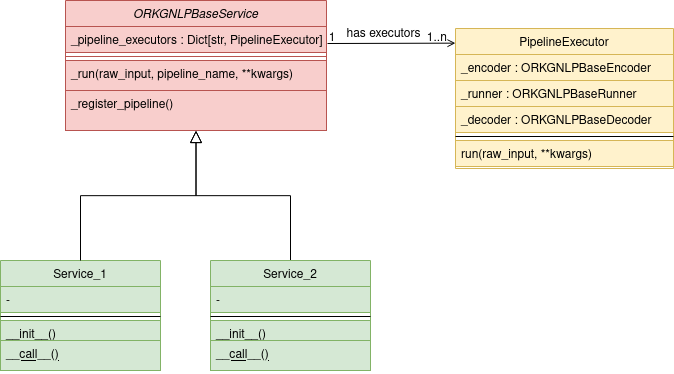

The diagram above was exported from draw.io. Its source (the exported page's mxGraphModel, read from the mxfile embedded in the PNG):
<mxGraphModel dx="1125" dy="759" grid="1" gridSize="10" guides="1" tooltips="1" connect="1" arrows="1" fold="1" page="1" pageScale="1" pageWidth="827" pageHeight="1169" math="0" shadow="0">
  <root>
    <mxCell id="WIyWlLk6GJQsqaUBKTNV-0" />
    <mxCell id="WIyWlLk6GJQsqaUBKTNV-1" parent="WIyWlLk6GJQsqaUBKTNV-0" />
    <mxCell id="zkfFHV4jXpPFQw0GAbJ--0" value="ORKGNLPBaseService" style="swimlane;fontStyle=2;align=center;verticalAlign=top;childLayout=stackLayout;horizontal=1;startSize=26;horizontalStack=0;resizeParent=1;resizeLast=0;collapsible=1;marginBottom=0;rounded=0;shadow=0;strokeWidth=1;fillColor=#f8cecc;strokeColor=#b85450;" parent="WIyWlLk6GJQsqaUBKTNV-1" vertex="1">
      <mxGeometry x="69" y="100" width="261" height="130" as="geometry">
        <mxRectangle x="230" y="140" width="160" height="26" as="alternateBounds" />
      </mxGeometry>
    </mxCell>
    <mxCell id="zkfFHV4jXpPFQw0GAbJ--1" value="_pipeline_executors : Dict[str, PipelineExecutor]" style="text;align=left;verticalAlign=top;spacingLeft=4;spacingRight=4;overflow=hidden;rotatable=0;points=[[0,0.5],[1,0.5]];portConstraint=eastwest;fillColor=#f8cecc;strokeColor=#b85450;" parent="zkfFHV4jXpPFQw0GAbJ--0" vertex="1">
      <mxGeometry y="26" width="261" height="26" as="geometry" />
    </mxCell>
    <mxCell id="zkfFHV4jXpPFQw0GAbJ--4" value="" style="line;html=1;strokeWidth=1;align=left;verticalAlign=middle;spacingTop=-1;spacingLeft=3;spacingRight=3;rotatable=0;labelPosition=right;points=[];portConstraint=eastwest;fillColor=#f8cecc;strokeColor=#b85450;" parent="zkfFHV4jXpPFQw0GAbJ--0" vertex="1">
      <mxGeometry y="52" width="261" height="8" as="geometry" />
    </mxCell>
    <mxCell id="zkfFHV4jXpPFQw0GAbJ--5" value="_run(raw_input, pipeline_name, **kwargs)&#10;" style="text;align=left;verticalAlign=top;spacingLeft=4;spacingRight=4;overflow=hidden;rotatable=0;points=[[0,0.5],[1,0.5]];portConstraint=eastwest;fillColor=#f8cecc;strokeColor=#b85450;" parent="zkfFHV4jXpPFQw0GAbJ--0" vertex="1">
      <mxGeometry y="60" width="261" height="30" as="geometry" />
    </mxCell>
    <mxCell id="JJdQtBc76uZWNvmQRfYV-0" value="_register_pipeline()&#10;" style="text;align=left;verticalAlign=top;spacingLeft=4;spacingRight=4;overflow=hidden;rotatable=0;points=[[0,0.5],[1,0.5]];portConstraint=eastwest;fillColor=#f8cecc;strokeColor=#b85450;" vertex="1" parent="zkfFHV4jXpPFQw0GAbJ--0">
      <mxGeometry y="90" width="261" height="40" as="geometry" />
    </mxCell>
    <mxCell id="zkfFHV4jXpPFQw0GAbJ--6" value="Service_1" style="swimlane;fontStyle=0;align=center;verticalAlign=top;childLayout=stackLayout;horizontal=1;startSize=26;horizontalStack=0;resizeParent=1;resizeLast=0;collapsible=1;marginBottom=0;rounded=0;shadow=0;strokeWidth=1;fillColor=#d5e8d4;strokeColor=#82b366;" parent="WIyWlLk6GJQsqaUBKTNV-1" vertex="1">
      <mxGeometry x="4" y="360" width="160" height="110" as="geometry">
        <mxRectangle x="130" y="380" width="160" height="26" as="alternateBounds" />
      </mxGeometry>
    </mxCell>
    <mxCell id="zkfFHV4jXpPFQw0GAbJ--7" value="-" style="text;align=left;verticalAlign=top;spacingLeft=4;spacingRight=4;overflow=hidden;rotatable=0;points=[[0,0.5],[1,0.5]];portConstraint=eastwest;fillColor=#d5e8d4;strokeColor=#82b366;" parent="zkfFHV4jXpPFQw0GAbJ--6" vertex="1">
      <mxGeometry y="26" width="160" height="26" as="geometry" />
    </mxCell>
    <mxCell id="zkfFHV4jXpPFQw0GAbJ--9" value="" style="line;html=1;strokeWidth=1;align=left;verticalAlign=middle;spacingTop=-1;spacingLeft=3;spacingRight=3;rotatable=0;labelPosition=right;points=[];portConstraint=eastwest;" parent="zkfFHV4jXpPFQw0GAbJ--6" vertex="1">
      <mxGeometry y="52" width="160" height="8" as="geometry" />
    </mxCell>
    <mxCell id="zkfFHV4jXpPFQw0GAbJ--10" value="__init__()&#10;&#10;" style="text;align=left;verticalAlign=top;spacingLeft=4;spacingRight=4;overflow=hidden;rotatable=0;points=[[0,0.5],[1,0.5]];portConstraint=eastwest;fontStyle=4;fillColor=#d5e8d4;strokeColor=#82b366;" parent="zkfFHV4jXpPFQw0GAbJ--6" vertex="1">
      <mxGeometry y="60" width="160" height="20" as="geometry" />
    </mxCell>
    <mxCell id="JJdQtBc76uZWNvmQRfYV-1" value="__call__()&#10;&#10;" style="text;align=left;verticalAlign=top;spacingLeft=4;spacingRight=4;overflow=hidden;rotatable=0;points=[[0,0.5],[1,0.5]];portConstraint=eastwest;fontStyle=4;fillColor=#d5e8d4;strokeColor=#82b366;" vertex="1" parent="zkfFHV4jXpPFQw0GAbJ--6">
      <mxGeometry y="80" width="160" height="30" as="geometry" />
    </mxCell>
    <mxCell id="zkfFHV4jXpPFQw0GAbJ--12" value="" style="endArrow=block;endSize=10;endFill=0;shadow=0;strokeWidth=1;rounded=0;edgeStyle=elbowEdgeStyle;elbow=vertical;" parent="WIyWlLk6GJQsqaUBKTNV-1" source="zkfFHV4jXpPFQw0GAbJ--6" target="zkfFHV4jXpPFQw0GAbJ--0" edge="1">
      <mxGeometry width="160" relative="1" as="geometry">
        <mxPoint x="84" y="203" as="sourcePoint" />
        <mxPoint x="84" y="203" as="targetPoint" />
      </mxGeometry>
    </mxCell>
    <mxCell id="zkfFHV4jXpPFQw0GAbJ--16" value="" style="endArrow=block;endSize=10;endFill=0;shadow=0;strokeWidth=1;rounded=0;edgeStyle=elbowEdgeStyle;elbow=vertical;" parent="WIyWlLk6GJQsqaUBKTNV-1" target="zkfFHV4jXpPFQw0GAbJ--0" edge="1">
      <mxGeometry width="160" relative="1" as="geometry">
        <mxPoint x="294" y="360" as="sourcePoint" />
        <mxPoint x="194" y="271" as="targetPoint" />
      </mxGeometry>
    </mxCell>
    <mxCell id="zkfFHV4jXpPFQw0GAbJ--17" value="PipelineExecutor" style="swimlane;fontStyle=0;align=center;verticalAlign=top;childLayout=stackLayout;horizontal=1;startSize=26;horizontalStack=0;resizeParent=1;resizeLast=0;collapsible=1;marginBottom=0;rounded=0;shadow=0;strokeWidth=1;fillColor=#fff2cc;strokeColor=#d6b656;" parent="WIyWlLk6GJQsqaUBKTNV-1" vertex="1">
      <mxGeometry x="459" y="128" width="218" height="140" as="geometry">
        <mxRectangle x="550" y="140" width="160" height="26" as="alternateBounds" />
      </mxGeometry>
    </mxCell>
    <mxCell id="zkfFHV4jXpPFQw0GAbJ--18" value="_encoder : ORKGNLPBaseEncoder" style="text;align=left;verticalAlign=top;spacingLeft=4;spacingRight=4;overflow=hidden;rotatable=0;points=[[0,0.5],[1,0.5]];portConstraint=eastwest;fillColor=#fff2cc;strokeColor=#d6b656;" parent="zkfFHV4jXpPFQw0GAbJ--17" vertex="1">
      <mxGeometry y="26" width="218" height="26" as="geometry" />
    </mxCell>
    <mxCell id="zkfFHV4jXpPFQw0GAbJ--19" value="_runner : ORKGNLPBaseRunner" style="text;align=left;verticalAlign=top;spacingLeft=4;spacingRight=4;overflow=hidden;rotatable=0;points=[[0,0.5],[1,0.5]];portConstraint=eastwest;rounded=0;shadow=0;html=0;fillColor=#fff2cc;strokeColor=#d6b656;" parent="zkfFHV4jXpPFQw0GAbJ--17" vertex="1">
      <mxGeometry y="52" width="218" height="26" as="geometry" />
    </mxCell>
    <mxCell id="zkfFHV4jXpPFQw0GAbJ--20" value="_decoder : ORKGNLPBaseDecoder" style="text;align=left;verticalAlign=top;spacingLeft=4;spacingRight=4;overflow=hidden;rotatable=0;points=[[0,0.5],[1,0.5]];portConstraint=eastwest;rounded=0;shadow=0;html=0;fillColor=#fff2cc;strokeColor=#d6b656;" parent="zkfFHV4jXpPFQw0GAbJ--17" vertex="1">
      <mxGeometry y="78" width="218" height="26" as="geometry" />
    </mxCell>
    <mxCell id="zkfFHV4jXpPFQw0GAbJ--23" value="" style="line;html=1;strokeWidth=1;align=left;verticalAlign=middle;spacingTop=-1;spacingLeft=3;spacingRight=3;rotatable=0;labelPosition=right;points=[];portConstraint=eastwest;" parent="zkfFHV4jXpPFQw0GAbJ--17" vertex="1">
      <mxGeometry y="104" width="218" height="8" as="geometry" />
    </mxCell>
    <mxCell id="zkfFHV4jXpPFQw0GAbJ--24" value="run(raw_input, **kwargs)" style="text;align=left;verticalAlign=top;spacingLeft=4;spacingRight=4;overflow=hidden;rotatable=0;points=[[0,0.5],[1,0.5]];portConstraint=eastwest;fillColor=#fff2cc;strokeColor=#d6b656;" parent="zkfFHV4jXpPFQw0GAbJ--17" vertex="1">
      <mxGeometry y="112" width="218" height="26" as="geometry" />
    </mxCell>
    <mxCell id="zkfFHV4jXpPFQw0GAbJ--26" value="" style="endArrow=open;shadow=0;strokeWidth=1;rounded=0;endFill=1;edgeStyle=elbowEdgeStyle;elbow=vertical;" parent="WIyWlLk6GJQsqaUBKTNV-1" target="zkfFHV4jXpPFQw0GAbJ--17" edge="1">
      <mxGeometry x="0.5" y="41" relative="1" as="geometry">
        <mxPoint x="331" y="143" as="sourcePoint" />
        <mxPoint x="491" y="160" as="targetPoint" />
        <mxPoint x="-40" y="32" as="offset" />
      </mxGeometry>
    </mxCell>
    <mxCell id="zkfFHV4jXpPFQw0GAbJ--27" value="1" style="resizable=0;align=left;verticalAlign=bottom;labelBackgroundColor=none;fontSize=12;" parent="zkfFHV4jXpPFQw0GAbJ--26" connectable="0" vertex="1">
      <mxGeometry x="-1" relative="1" as="geometry">
        <mxPoint y="2" as="offset" />
      </mxGeometry>
    </mxCell>
    <mxCell id="zkfFHV4jXpPFQw0GAbJ--28" value="1..n" style="resizable=0;align=right;verticalAlign=bottom;labelBackgroundColor=none;fontSize=12;" parent="zkfFHV4jXpPFQw0GAbJ--26" connectable="0" vertex="1">
      <mxGeometry x="1" relative="1" as="geometry">
        <mxPoint x="-7" y="2" as="offset" />
      </mxGeometry>
    </mxCell>
    <mxCell id="zkfFHV4jXpPFQw0GAbJ--29" value="has executors" style="text;html=1;resizable=0;points=[];;align=center;verticalAlign=middle;labelBackgroundColor=none;rounded=0;shadow=0;strokeWidth=1;fontSize=12;" parent="zkfFHV4jXpPFQw0GAbJ--26" vertex="1" connectable="0">
      <mxGeometry x="0.5" y="49" relative="1" as="geometry">
        <mxPoint x="-40" y="40" as="offset" />
      </mxGeometry>
    </mxCell>
    <mxCell id="JJdQtBc76uZWNvmQRfYV-2" value="Service_2" style="swimlane;fontStyle=0;align=center;verticalAlign=top;childLayout=stackLayout;horizontal=1;startSize=26;horizontalStack=0;resizeParent=1;resizeLast=0;collapsible=1;marginBottom=0;rounded=0;shadow=0;strokeWidth=1;fillColor=#d5e8d4;strokeColor=#82b366;" vertex="1" parent="WIyWlLk6GJQsqaUBKTNV-1">
      <mxGeometry x="214" y="360" width="160" height="110" as="geometry">
        <mxRectangle x="130" y="380" width="160" height="26" as="alternateBounds" />
      </mxGeometry>
    </mxCell>
    <mxCell id="JJdQtBc76uZWNvmQRfYV-3" value="-" style="text;align=left;verticalAlign=top;spacingLeft=4;spacingRight=4;overflow=hidden;rotatable=0;points=[[0,0.5],[1,0.5]];portConstraint=eastwest;fillColor=#d5e8d4;strokeColor=#82b366;" vertex="1" parent="JJdQtBc76uZWNvmQRfYV-2">
      <mxGeometry y="26" width="160" height="26" as="geometry" />
    </mxCell>
    <mxCell id="JJdQtBc76uZWNvmQRfYV-4" value="" style="line;html=1;strokeWidth=1;align=left;verticalAlign=middle;spacingTop=-1;spacingLeft=3;spacingRight=3;rotatable=0;labelPosition=right;points=[];portConstraint=eastwest;" vertex="1" parent="JJdQtBc76uZWNvmQRfYV-2">
      <mxGeometry y="52" width="160" height="8" as="geometry" />
    </mxCell>
    <mxCell id="JJdQtBc76uZWNvmQRfYV-5" value="__init__()&#10;&#10;" style="text;align=left;verticalAlign=top;spacingLeft=4;spacingRight=4;overflow=hidden;rotatable=0;points=[[0,0.5],[1,0.5]];portConstraint=eastwest;fontStyle=4;fillColor=#d5e8d4;strokeColor=#82b366;" vertex="1" parent="JJdQtBc76uZWNvmQRfYV-2">
      <mxGeometry y="60" width="160" height="20" as="geometry" />
    </mxCell>
    <mxCell id="JJdQtBc76uZWNvmQRfYV-6" value="__call__()&#10;&#10;" style="text;align=left;verticalAlign=top;spacingLeft=4;spacingRight=4;overflow=hidden;rotatable=0;points=[[0,0.5],[1,0.5]];portConstraint=eastwest;fontStyle=4;fillColor=#d5e8d4;strokeColor=#82b366;" vertex="1" parent="JJdQtBc76uZWNvmQRfYV-2">
      <mxGeometry y="80" width="160" height="30" as="geometry" />
    </mxCell>
  </root>
</mxGraphModel>